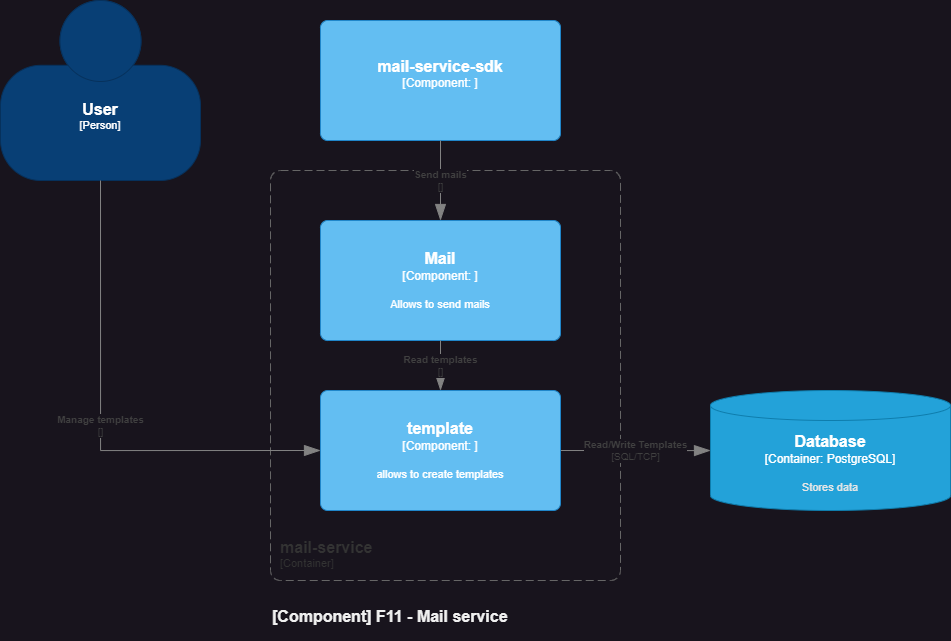

The diagram above was exported from draw.io. Its source (the exported page's mxGraphModel, read from the mxfile embedded in the PNG):
<mxGraphModel dx="1687" dy="993" grid="1" gridSize="10" guides="1" tooltips="1" connect="1" arrows="1" fold="1" page="1" pageScale="1" pageWidth="827" pageHeight="1169" math="0" shadow="0">
  <root>
    <mxCell id="-o2VrOQmED6mI2QZq0DS-0" />
    <mxCell id="-o2VrOQmED6mI2QZq0DS-1" parent="-o2VrOQmED6mI2QZq0DS-0" />
    <object placeholders="1" c4Name="[Component] F11 - Mail service" c4Type="ContainerDiagramTitle" c4Description="" label="&lt;font style=&quot;font-size: 16px&quot;&gt;&lt;b&gt;&lt;div style=&quot;text-align: left&quot;&gt;%c4Name%&lt;/div&gt;&lt;/b&gt;&lt;/font&gt;&lt;div style=&quot;text-align: left&quot;&gt;%c4Description%&lt;/div&gt;" id="-o2VrOQmED6mI2QZq0DS-2">
      <mxCell style="text;html=1;strokeColor=none;fillColor=none;align=left;verticalAlign=top;whiteSpace=wrap;rounded=0;metaEdit=1;allowArrows=0;resizable=1;rotatable=0;connectable=0;recursiveResize=0;expand=0;pointerEvents=0;points=[[0.25,0,0],[0.5,0,0],[0.75,0,0],[1,0.25,0],[1,0.5,0],[1,0.75,0],[0.75,1,0],[0.5,1,0],[0.25,1,0],[0,0.75,0],[0,0.5,0],[0,0.25,0]];" vertex="1" parent="-o2VrOQmED6mI2QZq0DS-1">
        <mxGeometry x="310" y="640" width="390" height="40" as="geometry" />
      </mxCell>
    </object>
    <object placeholders="1" c4Name="mail-service" c4Type="Allows to storage files." c4Application="Container" label="&lt;font style=&quot;font-size: 16px&quot;&gt;&lt;b&gt;&lt;div style=&quot;text-align: left&quot;&gt;%c4Name%&lt;/div&gt;&lt;/b&gt;&lt;/font&gt;&lt;div style=&quot;text-align: left&quot;&gt;[%c4Application%]&lt;/div&gt;" id="-o2VrOQmED6mI2QZq0DS-3">
      <mxCell style="rounded=1;fontSize=11;whiteSpace=wrap;html=1;dashed=1;arcSize=20;fillColor=none;strokeColor=#666666;fontColor=#333333;labelBackgroundColor=none;align=left;verticalAlign=bottom;labelBorderColor=none;spacingTop=0;spacing=10;dashPattern=8 4;metaEdit=1;rotatable=0;perimeter=rectanglePerimeter;noLabel=0;labelPadding=0;allowArrows=0;connectable=0;expand=0;recursiveResize=0;editable=1;pointerEvents=0;absoluteArcSize=1;points=[[0.25,0,0],[0.5,0,0],[0.75,0,0],[1,0.25,0],[1,0.5,0],[1,0.75,0],[0.75,1,0],[0.5,1,0],[0.25,1,0],[0,0.75,0],[0,0.5,0],[0,0.25,0]];" vertex="1" parent="-o2VrOQmED6mI2QZq0DS-1">
        <mxGeometry x="310" y="210" width="350" height="410" as="geometry" />
      </mxCell>
    </object>
    <object placeholders="1" c4Type="Database" c4Container="Container" c4Technology="PostgreSQL" c4Description="Stores data" label="&lt;font style=&quot;font-size: 16px&quot;&gt;&lt;b&gt;%c4Type%&lt;/b&gt;&lt;/font&gt;&lt;div&gt;[%c4Container%:&amp;nbsp;%c4Technology%]&lt;/div&gt;&lt;br&gt;&lt;div&gt;&lt;font style=&quot;font-size: 11px&quot;&gt;&lt;font color=&quot;#E6E6E6&quot;&gt;%c4Description%&lt;/font&gt;&lt;/div&gt;" id="-o2VrOQmED6mI2QZq0DS-4">
      <mxCell style="shape=cylinder3;size=15;whiteSpace=wrap;html=1;boundedLbl=1;rounded=0;labelBackgroundColor=none;fillColor=#23A2D9;fontSize=12;fontColor=#ffffff;align=center;strokeColor=#0E7DAD;metaEdit=1;points=[[0.5,0,0],[1,0.25,0],[1,0.5,0],[1,0.75,0],[0.5,1,0],[0,0.75,0],[0,0.5,0],[0,0.25,0]];resizable=0;" vertex="1" parent="-o2VrOQmED6mI2QZq0DS-1">
        <mxGeometry x="750" y="430" width="240" height="120" as="geometry" />
      </mxCell>
    </object>
    <object placeholders="1" c4Type="Relationship" c4Technology="SQL/TCP" c4Description="Read/Write Templates" label="&lt;div style=&quot;text-align: left&quot;&gt;&lt;div style=&quot;text-align: center&quot;&gt;&lt;b&gt;%c4Description%&lt;/b&gt;&lt;/div&gt;&lt;div style=&quot;text-align: center&quot;&gt;[%c4Technology%]&lt;/div&gt;&lt;/div&gt;" id="-o2VrOQmED6mI2QZq0DS-5">
      <mxCell style="endArrow=blockThin;html=1;fontSize=10;fontColor=#404040;strokeWidth=1;endFill=1;strokeColor=#828282;elbow=vertical;metaEdit=1;endSize=14;startSize=14;jumpStyle=arc;jumpSize=16;rounded=0;edgeStyle=orthogonalEdgeStyle;entryX=0;entryY=0.5;entryDx=0;entryDy=0;entryPerimeter=0;exitX=1;exitY=0.5;exitDx=0;exitDy=0;exitPerimeter=0;" edge="1" parent="-o2VrOQmED6mI2QZq0DS-1" source="-o2VrOQmED6mI2QZq0DS-7" target="-o2VrOQmED6mI2QZq0DS-4">
        <mxGeometry width="240" relative="1" as="geometry">
          <mxPoint x="270" y="750" as="sourcePoint" />
          <mxPoint x="690" y="610" as="targetPoint" />
          <Array as="points">
            <mxPoint x="740" y="490" />
          </Array>
        </mxGeometry>
      </mxCell>
    </object>
    <object placeholders="1" c4Name="Mail" c4Type="Component" c4Technology="" c4Description="Allows to send mails" label="&lt;font style=&quot;font-size: 16px&quot;&gt;&lt;b&gt;%c4Name%&lt;/b&gt;&lt;/font&gt;&lt;div&gt;[%c4Type%: %c4Technology%]&lt;/div&gt;&lt;br&gt;&lt;div&gt;&lt;font style=&quot;font-size: 11px&quot;&gt;%c4Description%&lt;/font&gt;&lt;/div&gt;" id="-o2VrOQmED6mI2QZq0DS-6">
      <mxCell style="rounded=1;whiteSpace=wrap;html=1;labelBackgroundColor=none;fillColor=#63BEF2;fontColor=#ffffff;align=center;arcSize=6;strokeColor=#2086C9;metaEdit=1;resizable=0;points=[[0.25,0,0],[0.5,0,0],[0.75,0,0],[1,0.25,0],[1,0.5,0],[1,0.75,0],[0.75,1,0],[0.5,1,0],[0.25,1,0],[0,0.75,0],[0,0.5,0],[0,0.25,0]];" vertex="1" parent="-o2VrOQmED6mI2QZq0DS-1">
        <mxGeometry x="360" y="260" width="240" height="120" as="geometry" />
      </mxCell>
    </object>
    <object placeholders="1" c4Name="template" c4Type="Component" c4Technology="" c4Description="allows to create templates" label="&lt;font style=&quot;font-size: 16px&quot;&gt;&lt;b&gt;%c4Name%&lt;/b&gt;&lt;/font&gt;&lt;div&gt;[%c4Type%: %c4Technology%]&lt;/div&gt;&lt;br&gt;&lt;div&gt;&lt;font style=&quot;font-size: 11px&quot;&gt;%c4Description%&lt;/font&gt;&lt;/div&gt;" id="-o2VrOQmED6mI2QZq0DS-7">
      <mxCell style="rounded=1;whiteSpace=wrap;html=1;labelBackgroundColor=none;fillColor=#63BEF2;fontColor=#ffffff;align=center;arcSize=6;strokeColor=#2086C9;metaEdit=1;resizable=0;points=[[0.25,0,0],[0.5,0,0],[0.75,0,0],[1,0.25,0],[1,0.5,0],[1,0.75,0],[0.75,1,0],[0.5,1,0],[0.25,1,0],[0,0.75,0],[0,0.5,0],[0,0.25,0]];" vertex="1" parent="-o2VrOQmED6mI2QZq0DS-1">
        <mxGeometry x="360" y="430" width="240" height="120" as="geometry" />
      </mxCell>
    </object>
    <object placeholders="1" c4Type="Relationship" c4Technology="" c4Description="Read templates" label="&lt;div style=&quot;text-align: left&quot;&gt;&lt;div style=&quot;text-align: center&quot;&gt;&lt;b&gt;%c4Description%&lt;/b&gt;&lt;/div&gt;&lt;div style=&quot;text-align: center&quot;&gt;[%c4Technology%]&lt;/div&gt;&lt;/div&gt;" id="-o2VrOQmED6mI2QZq0DS-10">
      <mxCell style="endArrow=blockThin;html=1;fontSize=10;fontColor=#404040;strokeWidth=1;endFill=1;strokeColor=#828282;elbow=vertical;metaEdit=1;endSize=14;startSize=14;jumpStyle=arc;jumpSize=16;rounded=0;edgeStyle=orthogonalEdgeStyle;entryX=0.5;entryY=0;entryDx=0;entryDy=0;entryPerimeter=0;exitX=0.5;exitY=1;exitDx=0;exitDy=0;exitPerimeter=0;" edge="1" parent="-o2VrOQmED6mI2QZq0DS-1" source="-o2VrOQmED6mI2QZq0DS-6" target="-o2VrOQmED6mI2QZq0DS-7">
        <mxGeometry width="240" relative="1" as="geometry">
          <mxPoint x="480" y="400" as="sourcePoint" />
          <mxPoint x="630" y="400" as="targetPoint" />
          <Array as="points" />
        </mxGeometry>
      </mxCell>
    </object>
    <object placeholders="1" c4Name="mail-service-sdk" c4Type="Component" c4Technology="" c4Description="" label="&lt;font style=&quot;font-size: 16px&quot;&gt;&lt;b&gt;%c4Name%&lt;/b&gt;&lt;/font&gt;&lt;div&gt;[%c4Type%: %c4Technology%]&lt;/div&gt;&lt;br&gt;&lt;div&gt;&lt;font style=&quot;font-size: 11px&quot;&gt;%c4Description%&lt;/font&gt;&lt;/div&gt;" id="-o2VrOQmED6mI2QZq0DS-11">
      <mxCell style="rounded=1;whiteSpace=wrap;html=1;labelBackgroundColor=none;fillColor=#63BEF2;fontColor=#ffffff;align=center;arcSize=6;strokeColor=#2086C9;metaEdit=1;resizable=0;points=[[0.25,0,0],[0.5,0,0],[0.75,0,0],[1,0.25,0],[1,0.5,0],[1,0.75,0],[0.75,1,0],[0.5,1,0],[0.25,1,0],[0,0.75,0],[0,0.5,0],[0,0.25,0]];" vertex="1" parent="-o2VrOQmED6mI2QZq0DS-1">
        <mxGeometry x="360" y="60" width="240" height="120" as="geometry" />
      </mxCell>
    </object>
    <object placeholders="1" c4Type="Relationship" c4Technology="" c4Description="Send mails" label="&lt;div style=&quot;text-align: left&quot;&gt;&lt;div style=&quot;text-align: center&quot;&gt;&lt;b&gt;%c4Description%&lt;/b&gt;&lt;/div&gt;&lt;div style=&quot;text-align: center&quot;&gt;[%c4Technology%]&lt;/div&gt;&lt;/div&gt;" id="-o2VrOQmED6mI2QZq0DS-12">
      <mxCell style="endArrow=blockThin;html=1;fontSize=10;fontColor=#404040;strokeWidth=1;endFill=1;strokeColor=#828282;elbow=vertical;metaEdit=1;endSize=14;startSize=14;jumpStyle=arc;jumpSize=16;rounded=0;edgeStyle=orthogonalEdgeStyle;entryX=0.5;entryY=0;entryDx=0;entryDy=0;entryPerimeter=0;exitX=0.5;exitY=1;exitDx=0;exitDy=0;exitPerimeter=0;" edge="1" parent="-o2VrOQmED6mI2QZq0DS-1" source="-o2VrOQmED6mI2QZq0DS-11" target="-o2VrOQmED6mI2QZq0DS-6">
        <mxGeometry width="240" relative="1" as="geometry">
          <mxPoint x="610" y="500" as="sourcePoint" />
          <mxPoint x="760" y="500" as="targetPoint" />
          <Array as="points" />
        </mxGeometry>
      </mxCell>
    </object>
    <object placeholders="1" c4Name="User" c4Type="Person" c4Description="" label="&lt;font style=&quot;font-size: 16px&quot;&gt;&lt;b&gt;%c4Name%&lt;/b&gt;&lt;/font&gt;&lt;div&gt;[%c4Type%]&lt;/div&gt;&lt;br&gt;&lt;div&gt;&lt;font style=&quot;font-size: 11px&quot;&gt;&lt;font color=&quot;#cccccc&quot;&gt;%c4Description%&lt;/font&gt;&lt;/div&gt;" id="sWXFfWypa7ccXgGJSZzu-0">
      <mxCell style="html=1;fontSize=11;dashed=0;whiteSpace=wrap;fillColor=#083F75;strokeColor=#06315C;fontColor=#ffffff;shape=mxgraph.c4.person2;align=center;metaEdit=1;points=[[0.5,0,0],[1,0.5,0],[1,0.75,0],[0.75,1,0],[0.5,1,0],[0.25,1,0],[0,0.75,0],[0,0.5,0]];resizable=0;" vertex="1" parent="-o2VrOQmED6mI2QZq0DS-1">
        <mxGeometry x="40" y="40" width="200" height="180" as="geometry" />
      </mxCell>
    </object>
    <object placeholders="1" c4Type="Relationship" c4Technology="" c4Description="Manage templates" label="&lt;div style=&quot;text-align: left&quot;&gt;&lt;div style=&quot;text-align: center&quot;&gt;&lt;b&gt;%c4Description%&lt;/b&gt;&lt;/div&gt;&lt;div style=&quot;text-align: center&quot;&gt;[%c4Technology%]&lt;/div&gt;&lt;/div&gt;" id="sWXFfWypa7ccXgGJSZzu-1">
      <mxCell style="endArrow=blockThin;html=1;fontSize=10;fontColor=#404040;strokeWidth=1;endFill=1;strokeColor=#828282;elbow=vertical;metaEdit=1;endSize=14;startSize=14;jumpStyle=arc;jumpSize=16;rounded=0;edgeStyle=orthogonalEdgeStyle;entryX=0;entryY=0.5;entryDx=0;entryDy=0;entryPerimeter=0;exitX=0.5;exitY=1;exitDx=0;exitDy=0;exitPerimeter=0;" edge="1" parent="-o2VrOQmED6mI2QZq0DS-1" source="sWXFfWypa7ccXgGJSZzu-0" target="-o2VrOQmED6mI2QZq0DS-7">
        <mxGeometry width="240" relative="1" as="geometry">
          <mxPoint x="139.70999999999998" y="230" as="sourcePoint" />
          <mxPoint x="139.70999999999998" y="310" as="targetPoint" />
          <Array as="points" />
        </mxGeometry>
      </mxCell>
    </object>
  </root>
</mxGraphModel>